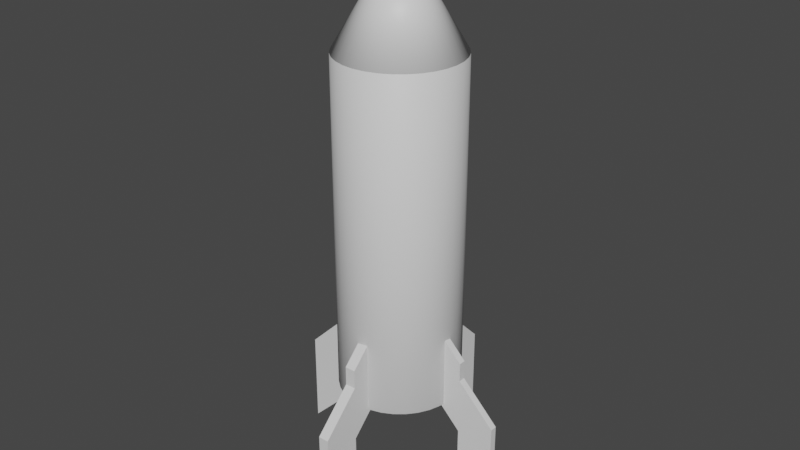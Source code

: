 # Source: rocket.blend  (saved by Blender 3.0.42; exported with 4.5.12 LTS)
import bpy
from mathutils import Matrix  # noqa: F401  (used for matrix-valued properties, if any)

bpy.ops.wm.read_factory_settings(use_empty=True)
scene = bpy.context.scene
scene.name = 'Scene'

# ---- collections
col_collection = bpy.data.collections.new('Collection'); scene.collection.children.link(col_collection)

# ---- images (referenced by path relative to the original .blend; pixels are not part of the script)
import os
ASSET_DIR = os.environ.get("B2B_ASSET_DIR", "")  # directory of the original .blend (textures are referenced by path, not embedded)
HERE = os.path.dirname(os.path.abspath(__file__))  # packed textures are extracted next to this script under _unpacked/

def load_image(name, relpath, width, height, colorspace="sRGB"):
    """Load a texture the original file referenced (path relative to the .blend, or extracted next to this script)."""
    p = next((c for c in (os.path.join(HERE, relpath), os.path.join(ASSET_DIR, relpath)) if relpath and os.path.exists(c)), "")
    if p:
        img = bpy.data.images.load(p, check_existing=True)
        img.name = name
    else:  # same state as the original file: an image datablock whose file is absent (Cycles renders it pink)
        img = bpy.data.images.new(name, width, height)
        img.source = "FILE"
        img.filepath = "//" + (relpath or name)
    img.colorspace_settings.name = colorspace
    return img
img_untitled = load_image('Untitled', 'rocket_texture.png', 1024, 1024, 'sRGB')

# ---- materials (node trees are filled in below, after node groups)
mat_uv = bpy.data.materials.new('uv')
mat_uv.use_transparent_shadow = False

# ---- material node trees
mat_uv.use_nodes = True; mat_uv.node_tree.nodes.clear()
_N = mat_uv.node_tree.nodes; _L = mat_uv.node_tree.links
n0 = _N.new('ShaderNodeBsdfPrincipled'); n0.name = 'Principled BSDF'; n0.location = (10, 300)
n0.distribution = 'GGX'
n0.subsurface_method = 'RANDOM_WALK_SKIN'
n0.inputs[3].default_value = 1.45
n0.inputs[27].default_value = (0.0, 0.0, 0.0, 1.0)
n0.inputs[28].default_value = 1.0
n1 = _N.new('ShaderNodeOutputMaterial'); n1.name = 'Material Output'; n1.location = (300, 300)
n2 = _N.new('ShaderNodeTexImage'); n2.name = 'Image Texture'; n2.location = (-280, 200)
n2.image = img_untitled
_L.new(n0.outputs[0], n1.inputs[0])
n1.is_active_output = True

# ---- world
world_world = bpy.data.worlds.new('World'); scene.world = world_world
world_world.use_nodes = True; world_world.node_tree.nodes.clear()
_N = world_world.node_tree.nodes; _L = world_world.node_tree.links
n0 = _N.new('ShaderNodeOutputWorld'); n0.name = 'World Output'; n0.location = (300, 300)
n1 = _N.new('ShaderNodeBackground'); n1.name = 'Background'; n1.location = (10, 300)
n1.inputs[0].default_value = (0.05088, 0.05088, 0.05088, 1.0)
_L.new(n1.outputs[0], n0.inputs[0])
n0.is_active_output = True
world_world.color = (0.05088, 0.05088, 0.05088)
world_world.use_sun_shadow = False
world_world.sun_shadow_jitter_overblur = 0.0

# ---- meshes
me_grid = bpy.data.meshes.new('Grid')
me_grid.from_pydata([(0.8, -0.8, 0.0), (0.6, -0.6, 0.0), (0.8, -0.6, 0.0), (0.4, -0.4, 0.0), (0.6, -0.4, 0.0), (0.8, -0.4, 0.0), (0.4, -0.2, 0.0), (0.6, -0.2, 0.0), (0.8, -0.2, 0.0), (0.4, 0.0, 0.0), (0.6, 0.0, 0.0), (0.8, 0.0, 0.0), (0.2, 0.2, 0.0), (0.4, 0.2, 0.0), (0.6, 0.2, 0.0), (0.8, 0.2, 0.0), (0.0, 0.4, 0.0), (0.2, 0.4, 0.0), (0.4, 0.4, 0.0), (0.6, 0.4, 0.0), (0.0, 0.6, 0.0), (0.2, 0.6, 0.0), (0.4, 0.6, 0.0), (0.0, 0.8, 0.0), (0.2, 0.8, 0.0), (0.4, 0.8, 0.0), (0.0, 1.0, 0.0), (0.2, 1.0, 0.0), (0.8, -0.8, 0.07256), (0.8, -0.6, 0.07256), (0.6, -0.6, 0.07256), (0.6, -0.4, 0.07256), (0.4, -0.4, 0.07256), (0.8, -0.4, 0.07256), (0.4, -0.2, 0.07256), (0.6, -0.2, 0.07256), (0.8, -0.2, 0.07256), (0.4, 0.0, 0.07256), (0.6, 0.0, 0.07256), (0.8, 0.0, 0.07256), (0.4, 0.2, 0.07256), (0.2, 0.2, 0.07256), (0.6, 0.2, 0.07256), (0.8, 0.2, 0.07256), (0.2, 0.4, 0.07256), (0.0, 0.4, 0.07256), (0.4, 0.4, 0.07256), (0.6, 0.4, 0.07256), (0.0, 0.6, 0.07256), (0.2, 0.6, 0.07256), (0.4, 0.6, 0.07256), (0.0, 0.8, 0.07256), (0.2, 0.8, 0.07256), (0.4, 0.8, 0.07256), (0.0, 1.0, 0.07256), (0.2, 1.0, 0.07256)], [], [(0, 1, 2), (1, 3, 4), (1, 4, 5, 2), (3, 6, 7, 4), (4, 7, 8, 5), (6, 9, 10, 7), (7, 10, 11, 8), (9, 12, 13), (9, 13, 14, 10), (10, 14, 15, 11), (12, 16, 17), (12, 17, 18, 13), (13, 18, 19, 14), (16, 20, 21, 17), (17, 21, 22, 18), (20, 23, 24, 21), (21, 24, 25, 22), (23, 26, 27, 24), (14, 19, 15), (24, 27, 25), (18, 22, 19), (28, 29, 30), (30, 31, 32), (30, 29, 33, 31), (32, 31, 35, 34), (31, 33, 36, 35), (34, 35, 38, 37), (35, 36, 39, 38), (37, 40, 41), (37, 38, 42, 40), (38, 39, 43, 42), (41, 44, 45), (41, 40, 46, 44), (40, 42, 47, 46), (45, 44, 49, 48), (44, 46, 50, 49), (48, 49, 52, 51), (49, 50, 53, 52), (51, 52, 55, 54), (42, 43, 47), (52, 53, 55), (46, 47, 50), (11, 15, 43, 39), (12, 9, 37, 41), (16, 12, 41, 45), (6, 3, 32, 34), (8, 11, 39, 36), (20, 16, 45, 48), (25, 27, 55, 53), (0, 2, 29, 28), (22, 25, 53, 50), (19, 22, 50, 47), (1, 0, 28, 30), (5, 8, 36, 33), (26, 23, 51, 54), (3, 1, 30, 32), (9, 6, 34, 37), (2, 5, 33, 29), (27, 26, 54, 55), (23, 20, 48, 51), (15, 19, 47, 43)])
_uv = me_grid.uv_layers.new(name='UVMap')
_uv.uv.foreach_set('vector', [0.7106, 0.2132, 0.7203, 0.1842, 0.7009, 0.1939, 0.7203, 0.1842, 0.73, 0.1551, 0.7106, 0.1648, 0.7203, 0.1842, 0.7106, 0.1648, 0.6913, 0.1745, 0.7009, 0.1939, 0.73, 0.1551, 0.7203, 0.1357, 0.7009, 0.1454, 0.7106, 0.1648, 0.7106, 0.1648, 0.7009, 0.1454, 0.6816, 0.1551, 0.6913, 0.1745, 0.7203, 0.1357, 0.7106, 0.1164, 0.6913, 0.1261, 0.7009, 0.1454, 0.7009, 0.1454, 0.6913, 0.1261, 0.6719, 0.1357, 0.6816, 0.1551, 0.7106, 0.1164, 0.7203, 0.08732, 0.7009, 0.097, 0.7106, 0.1164, 0.7009, 0.097, 0.6816, 0.1067, 0.6913, 0.1261, 0.6913, 0.1261, 0.6816, 0.1067, 0.6622, 0.1164, 0.6719, 0.1357, 0.7203, 0.08732, 0.73, 0.05826, 0.7106, 0.06795, 0.7203, 0.08732, 0.7106, 0.06795, 0.6913, 0.07763, 0.7009, 0.097, 0.7009, 0.097, 0.6913, 0.07763, 0.6719, 0.08732, 0.6816, 0.1067, 0.73, 0.05826, 0.7203, 0.03889, 0.7009, 0.04858, 0.7106, 0.06795, 0.7106, 0.06795, 0.7009, 0.04858, 0.6816, 0.05826, 0.6913, 0.07763, 0.7203, 0.03889, 0.7106, 0.01952, 0.6913, 0.02921, 0.7009, 0.04858, 0.7009, 0.04858, 0.6913, 0.02921, 0.6719, 0.03889, 0.6816, 0.05826, 0.7106, 0.01952, 0.7009, 0.0001498, 0.6816, 0.009835, 0.6913, 0.02921, 0.6816, 0.1067, 0.6719, 0.08732, 0.6622, 0.1164, 0.6913, 0.02921, 0.6816, 0.009835, 0.6719, 0.03889, 0.6913, 0.07763, 0.6816, 0.05826, 0.6719, 0.08732, 0.7106, 0.2132, 0.7009, 0.1939, 0.7203, 0.1842, 0.7203, 0.1842, 0.7106, 0.1648, 0.73, 0.1551, 0.7203, 0.1842, 0.7009, 0.1939, 0.6913, 0.1745, 0.7106, 0.1648, 0.73, 0.1551, 0.7106, 0.1648, 0.7009, 0.1454, 0.7203, 0.1357, 0.7106, 0.1648, 0.6913, 0.1745, 0.6816, 0.1551, 0.7009, 0.1454, 0.7203, 0.1357, 0.7009, 0.1454, 0.6913, 0.1261, 0.7106, 0.1164, 0.7009, 0.1454, 0.6816, 0.1551, 0.6719, 0.1357, 0.6913, 0.1261, 0.7106, 0.1164, 0.7009, 0.097, 0.7203, 0.08732, 0.7106, 0.1164, 0.6913, 0.1261, 0.6816, 0.1067, 0.7009, 0.097, 0.6913, 0.1261, 0.6719, 0.1357, 0.6622, 0.1164, 0.6816, 0.1067, 0.7203, 0.08732, 0.7106, 0.06795, 0.73, 0.05826, 0.7203, 0.08732, 0.7009, 0.097, 0.6913, 0.07763, 0.7106, 0.06795, 0.7009, 0.097, 0.6816, 0.1067, 0.6719, 0.08732, 0.6913, 0.07763, 0.73, 0.05826, 0.7106, 0.06795, 0.7009, 0.04858, 0.7203, 0.03889, 0.7106, 0.06795, 0.6913, 0.07763, 0.6816, 0.05826, 0.7009, 0.04858, 0.7203, 0.03889, 0.7009, 0.04858, 0.6913, 0.02921, 0.7106, 0.01952, 0.7009, 0.04858, 0.6816, 0.05826, 0.6719, 0.03889, 0.6913, 0.02921, 0.7106, 0.01952, 0.6913, 0.02921, 0.6816, 0.009835, 0.7009, 0.0001498, 0.6816, 0.1067, 0.6622, 0.1164, 0.6719, 0.08732, 0.6913, 0.02921, 0.6719, 0.03889, 0.6816, 0.009835, 0.6913, 0.07763, 0.6719, 0.08732, 0.6816, 0.05826, 0.6719, 0.1357, 0.6622, 0.1164, 0.6622, 0.1164, 0.6719, 0.1357, 0.7203, 0.08732, 0.7106, 0.1164, 0.7106, 0.1164, 0.7203, 0.08732, 0.73, 0.05826, 0.7203, 0.08732, 0.7203, 0.08732, 0.73, 0.05826, 0.7203, 0.1357, 0.73, 0.1551, 0.73, 0.1551, 0.7203, 0.1357, 0.6816, 0.1551, 0.6719, 0.1357, 0.6719, 0.1357, 0.6816, 0.1551, 0.7203, 0.03889, 0.73, 0.05826, 0.73, 0.05826, 0.7203, 0.03889, 0.6719, 0.03889, 0.6816, 0.009835, 0.6816, 0.009835, 0.6719, 0.03889, 0.7106, 0.2132, 0.7009, 0.1939, 0.7009, 0.1939, 0.7106, 0.2132, 0.6816, 0.05826, 0.6719, 0.03889, 0.6719, 0.03889, 0.6816, 0.05826, 0.6719, 0.08732, 0.6816, 0.05826, 0.6816, 0.05826, 0.6719, 0.08732, 0.7203, 0.1842, 0.7106, 0.2132, 0.7106, 0.2132, 0.7203, 0.1842, 0.6913, 0.1745, 0.6816, 0.1551, 0.6816, 0.1551, 0.6913, 0.1745, 0.7009, 0.0001498, 0.7106, 0.01952, 0.7106, 0.01952, 0.7009, 0.0001498, 0.73, 0.1551, 0.7203, 0.1842, 0.7203, 0.1842, 0.73, 0.1551, 0.7106, 0.1164, 0.7203, 0.1357, 0.7203, 0.1357, 0.7106, 0.1164, 0.7009, 0.1939, 0.6913, 0.1745, 0.6913, 0.1745, 0.7009, 0.1939, 0.6816, 0.009835, 0.7009, 0.0001498, 0.7009, 0.0001498, 0.6816, 0.009835, 0.7106, 0.01952, 0.7203, 0.03889, 0.7203, 0.03889, 0.7106, 0.01952, 0.6622, 0.1164, 0.6719, 0.08732, 0.6719, 0.08732, 0.6622, 0.1164])
me_grid.materials.append(mat_uv)
me_grid.use_remesh_fix_poles = True
me_grid.use_remesh_preserve_attributes = False
me_grid.update()
me_grid_001 = bpy.data.meshes.new('Grid.001')
me_grid_001.from_pydata([(0.8, -0.8, 0.0), (0.6, -0.6, 0.0), (0.8, -0.6, 0.0), (0.4, -0.4, 0.0), (0.6, -0.4, 0.0), (0.8, -0.4, 0.0), (0.4, -0.2, 0.0), (0.6, -0.2, 0.0), (0.8, -0.2, 0.0), (0.4, 0.0, 0.0), (0.6, 0.0, 0.0), (0.8, 0.0, 0.0), (0.2, 0.2, 0.0), (0.4, 0.2, 0.0), (0.6, 0.2, 0.0), (0.8, 0.2, 0.0), (0.0, 0.4, 0.0), (0.2, 0.4, 0.0), (0.4, 0.4, 0.0), (0.6, 0.4, 0.0), (0.0, 0.6, 0.0), (0.2, 0.6, 0.0), (0.4, 0.6, 0.0), (0.0, 0.8, 0.0), (0.2, 0.8, 0.0), (0.4, 0.8, 0.0), (0.0, 1.0, 0.0), (0.2, 1.0, 0.0), (0.8, -0.8, 0.07379), (0.8, -0.6, 0.07379), (0.6, -0.6, 0.07379), (0.6, -0.4, 0.07379), (0.4, -0.4, 0.07379), (0.8, -0.4, 0.07379), (0.4, -0.2, 0.07379), (0.6, -0.2, 0.07379), (0.8, -0.2, 0.07379), (0.4, 2.22e-16, 0.07379), (0.6, 2.22e-16, 0.07379), (0.8, 2.22e-16, 0.07379), (0.4, 0.2, 0.07379), (0.2, 0.2, 0.07379), (0.6, 0.2, 0.07379), (0.8, 0.2, 0.07379), (0.2, 0.4, 0.07379), (4.441e-16, 0.4, 0.07379), (0.4, 0.4, 0.07379), (0.6, 0.4, 0.07379), (4.441e-16, 0.6, 0.07379), (0.2, 0.6, 0.07379), (0.4, 0.6, 0.07379), (4.441e-16, 0.8, 0.07379), (0.2, 0.8, 0.07379), (0.4, 0.8, 0.07379), (4.441e-16, 1.0, 0.07379), (0.2, 1.0, 0.07379)], [], [(0, 1, 2), (1, 3, 4), (1, 4, 5, 2), (3, 6, 7, 4), (4, 7, 8, 5), (6, 9, 10, 7), (7, 10, 11, 8), (9, 12, 13), (9, 13, 14, 10), (10, 14, 15, 11), (12, 16, 17), (12, 17, 18, 13), (13, 18, 19, 14), (16, 20, 21, 17), (17, 21, 22, 18), (20, 23, 24, 21), (21, 24, 25, 22), (23, 26, 27, 24), (14, 19, 15), (24, 27, 25), (18, 22, 19), (28, 29, 30), (30, 31, 32), (30, 29, 33, 31), (32, 31, 35, 34), (31, 33, 36, 35), (34, 35, 38, 37), (35, 36, 39, 38), (37, 40, 41), (37, 38, 42, 40), (38, 39, 43, 42), (41, 44, 45), (41, 40, 46, 44), (40, 42, 47, 46), (45, 44, 49, 48), (44, 46, 50, 49), (48, 49, 52, 51), (49, 50, 53, 52), (51, 52, 55, 54), (42, 43, 47), (52, 53, 55), (46, 47, 50), (3, 1, 30, 32), (9, 6, 34, 37), (2, 5, 33, 29), (27, 26, 54, 55), (23, 20, 48, 51), (15, 19, 47, 43), (11, 15, 43, 39), (12, 9, 37, 41), (16, 12, 41, 45), (6, 3, 32, 34), (8, 11, 39, 36), (20, 16, 45, 48), (25, 27, 55, 53), (22, 25, 53, 50), (0, 2, 29, 28), (19, 22, 50, 47), (1, 0, 28, 30), (5, 8, 36, 33), (26, 23, 51, 54)])
_uv = me_grid_001.uv_layers.new(name='UVMap')
_uv.uv.foreach_set('vector', [0.6425, 0.64, 0.6522, 0.6109, 0.6328, 0.6206, 0.6522, 0.6109, 0.6619, 0.5819, 0.6425, 0.5916, 0.6522, 0.6109, 0.6425, 0.5916, 0.6232, 0.6012, 0.6328, 0.6206, 0.6619, 0.5819, 0.6522, 0.5625, 0.6328, 0.5722, 0.6425, 0.5916, 0.6425, 0.5916, 0.6328, 0.5722, 0.6135, 0.5819, 0.6232, 0.6012, 0.6522, 0.5625, 0.6425, 0.5431, 0.6232, 0.5528, 0.6328, 0.5722, 0.6328, 0.5722, 0.6232, 0.5528, 0.6038, 0.5625, 0.6135, 0.5819, 0.6425, 0.5431, 0.6522, 0.5141, 0.6328, 0.5238, 0.6425, 0.5431, 0.6328, 0.5238, 0.6135, 0.5335, 0.6232, 0.5528, 0.6232, 0.5528, 0.6135, 0.5335, 0.5941, 0.5431, 0.6038, 0.5625, 0.6522, 0.5141, 0.6619, 0.485, 0.6425, 0.4947, 0.6522, 0.5141, 0.6425, 0.4947, 0.6232, 0.5044, 0.6328, 0.5238, 0.6328, 0.5238, 0.6232, 0.5044, 0.6038, 0.5141, 0.6135, 0.5335, 0.6619, 0.485, 0.6522, 0.4657, 0.6328, 0.4753, 0.6425, 0.4947, 0.6425, 0.4947, 0.6328, 0.4753, 0.6135, 0.485, 0.6232, 0.5044, 0.6522, 0.4657, 0.6425, 0.4463, 0.6232, 0.456, 0.6328, 0.4753, 0.6328, 0.4753, 0.6232, 0.456, 0.6038, 0.4657, 0.6135, 0.485, 0.6425, 0.4463, 0.6328, 0.4269, 0.6135, 0.4366, 0.6232, 0.456, 0.6135, 0.5335, 0.6038, 0.5141, 0.5941, 0.5431, 0.6232, 0.456, 0.6135, 0.4366, 0.6038, 0.4657, 0.6232, 0.5044, 0.6135, 0.485, 0.6038, 0.5141, 0.6425, 0.64, 0.6328, 0.6206, 0.6522, 0.6109, 0.6522, 0.6109, 0.6425, 0.5916, 0.6619, 0.5819, 0.6522, 0.6109, 0.6328, 0.6206, 0.6232, 0.6012, 0.6425, 0.5916, 0.6619, 0.5819, 0.6425, 0.5916, 0.6328, 0.5722, 0.6522, 0.5625, 0.6425, 0.5916, 0.6232, 0.6012, 0.6135, 0.5819, 0.6328, 0.5722, 0.6522, 0.5625, 0.6328, 0.5722, 0.6232, 0.5528, 0.6425, 0.5431, 0.6328, 0.5722, 0.6135, 0.5819, 0.6038, 0.5625, 0.6232, 0.5528, 0.6425, 0.5431, 0.6328, 0.5238, 0.6522, 0.5141, 0.6425, 0.5431, 0.6232, 0.5528, 0.6135, 0.5335, 0.6328, 0.5238, 0.6232, 0.5528, 0.6038, 0.5625, 0.5941, 0.5431, 0.6135, 0.5335, 0.6522, 0.5141, 0.6425, 0.4947, 0.6619, 0.485, 0.6522, 0.5141, 0.6328, 0.5238, 0.6232, 0.5044, 0.6425, 0.4947, 0.6328, 0.5238, 0.6135, 0.5335, 0.6038, 0.5141, 0.6232, 0.5044, 0.6619, 0.485, 0.6425, 0.4947, 0.6328, 0.4753, 0.6522, 0.4657, 0.6425, 0.4947, 0.6232, 0.5044, 0.6135, 0.485, 0.6328, 0.4753, 0.6522, 0.4657, 0.6328, 0.4753, 0.6232, 0.456, 0.6425, 0.4463, 0.6328, 0.4753, 0.6135, 0.485, 0.6038, 0.4657, 0.6232, 0.456, 0.6425, 0.4463, 0.6232, 0.456, 0.6135, 0.4366, 0.6328, 0.4269, 0.6135, 0.5335, 0.5941, 0.5431, 0.6038, 0.5141, 0.6232, 0.456, 0.6038, 0.4657, 0.6135, 0.4366, 0.6232, 0.5044, 0.6038, 0.5141, 0.6135, 0.485, 0.6619, 0.5819, 0.6522, 0.6109, 0.6522, 0.6109, 0.6619, 0.5819, 0.6425, 0.5431, 0.6522, 0.5625, 0.6522, 0.5625, 0.6425, 0.5431, 0.6328, 0.6206, 0.6232, 0.6012, 0.6232, 0.6012, 0.6328, 0.6206, 0.6135, 0.4366, 0.6328, 0.4269, 0.6328, 0.4269, 0.6135, 0.4366, 0.6425, 0.4463, 0.6522, 0.4657, 0.6522, 0.4657, 0.6425, 0.4463, 0.5941, 0.5431, 0.6038, 0.5141, 0.6038, 0.5141, 0.5941, 0.5431, 0.6038, 0.5625, 0.5941, 0.5431, 0.5941, 0.5431, 0.6038, 0.5625, 0.6522, 0.5141, 0.6425, 0.5431, 0.6425, 0.5431, 0.6522, 0.5141, 0.6619, 0.485, 0.6522, 0.5141, 0.6522, 0.5141, 0.6619, 0.485, 0.6522, 0.5625, 0.6619, 0.5819, 0.6619, 0.5819, 0.6522, 0.5625, 0.6135, 0.5819, 0.6038, 0.5625, 0.6038, 0.5625, 0.6135, 0.5819, 0.6522, 0.4657, 0.6619, 0.485, 0.6619, 0.485, 0.6522, 0.4657, 0.6038, 0.4657, 0.6135, 0.4366, 0.6135, 0.4366, 0.6038, 0.4657, 0.6135, 0.485, 0.6038, 0.4657, 0.6038, 0.4657, 0.6135, 0.485, 0.6425, 0.64, 0.6328, 0.6206, 0.6328, 0.6206, 0.6425, 0.64, 0.6038, 0.5141, 0.6135, 0.485, 0.6135, 0.485, 0.6038, 0.5141, 0.6522, 0.6109, 0.6425, 0.64, 0.6425, 0.64, 0.6522, 0.6109, 0.6232, 0.6012, 0.6135, 0.5819, 0.6135, 0.5819, 0.6232, 0.6012, 0.6328, 0.4269, 0.6425, 0.4463, 0.6425, 0.4463, 0.6328, 0.4269])
me_grid_001.materials.append(mat_uv)
me_grid_001.use_remesh_fix_poles = True
me_grid_001.use_remesh_preserve_attributes = False
me_grid_001.update()
me_grid_002 = bpy.data.meshes.new('Grid.002')
me_grid_002.from_pydata([(0.8, -0.8, 0.0), (0.6, -0.6, 0.0), (0.8, -0.6, 0.0), (0.4, -0.4, 0.0), (0.6, -0.4, 0.0), (0.8, -0.4, 0.0), (0.4, -0.2, 0.0), (0.6, -0.2, 0.0), (0.8, -0.2, 0.0), (0.4, 0.0, 0.0), (0.6, 0.0, 0.0), (0.8, 0.0, 0.0), (0.2, 0.2, 0.0), (0.4, 0.2, 0.0), (0.6, 0.2, 0.0), (0.8, 0.2, 0.0), (0.0, 0.4, 0.0), (0.2, 0.4, 0.0), (0.4, 0.4, 0.0), (0.6, 0.4, 0.0), (0.0, 0.6, 0.0), (0.2, 0.6, 0.0), (0.4, 0.6, 0.0), (0.0, 0.8, 0.0), (0.2, 0.8, 0.0), (0.4, 0.8, 0.0), (0.0, 1.0, 0.0), (0.2, 1.0, 0.0), (0.8, -0.8, 0.06765), (0.8, -0.6, 0.06765), (0.6, -0.6, 0.06765), (0.6, -0.4, 0.06765), (0.4, -0.4, 0.06765), (0.8, -0.4, 0.06765), (0.4, -0.2, 0.06765), (0.6, -0.2, 0.06765), (0.8, -0.2, 0.06765), (0.4, 0.0, 0.06765), (0.6, 0.0, 0.06765), (0.8, 0.0, 0.06765), (0.4, 0.2, 0.06765), (0.2, 0.2, 0.06765), (0.6, 0.2, 0.06765), (0.8, 0.2, 0.06765), (0.2, 0.4, 0.06765), (1.035e-30, 0.4, 0.06765), (0.4, 0.4, 0.06765), (0.6, 0.4, 0.06765), (1.035e-30, 0.6, 0.06765), (0.2, 0.6, 0.06765), (0.4, 0.6, 0.06765), (1.035e-30, 0.8, 0.06765), (0.2, 0.8, 0.06765), (0.4, 0.8, 0.06765), (1.035e-30, 1.0, 0.06765), (0.2, 1.0, 0.06765)], [], [(0, 1, 2), (1, 3, 4), (1, 4, 5, 2), (3, 6, 7, 4), (4, 7, 8, 5), (6, 9, 10, 7), (7, 10, 11, 8), (9, 12, 13), (9, 13, 14, 10), (10, 14, 15, 11), (12, 16, 17), (12, 17, 18, 13), (13, 18, 19, 14), (16, 20, 21, 17), (17, 21, 22, 18), (20, 23, 24, 21), (21, 24, 25, 22), (23, 26, 27, 24), (14, 19, 15), (24, 27, 25), (18, 22, 19), (28, 29, 30), (30, 31, 32), (30, 29, 33, 31), (32, 31, 35, 34), (31, 33, 36, 35), (34, 35, 38, 37), (35, 36, 39, 38), (37, 40, 41), (37, 38, 42, 40), (38, 39, 43, 42), (41, 44, 45), (41, 40, 46, 44), (40, 42, 47, 46), (45, 44, 49, 48), (44, 46, 50, 49), (48, 49, 52, 51), (49, 50, 53, 52), (51, 52, 55, 54), (42, 43, 47), (52, 53, 55), (46, 47, 50), (0, 2, 29, 28), (22, 25, 53, 50), (19, 22, 50, 47), (1, 0, 28, 30), (5, 8, 36, 33), (26, 23, 51, 54), (3, 1, 30, 32), (9, 6, 34, 37), (2, 5, 33, 29), (27, 26, 54, 55), (23, 20, 48, 51), (15, 19, 47, 43), (11, 15, 43, 39), (12, 9, 37, 41), (16, 12, 41, 45), (6, 3, 32, 34), (8, 11, 39, 36), (20, 16, 45, 48), (25, 27, 55, 53)])
_uv = me_grid_002.uv_layers.new(name='UVMap')
_uv.uv.foreach_set('vector', [0.6425, 0.2132, 0.6522, 0.1842, 0.6328, 0.1939, 0.6522, 0.1842, 0.6619, 0.1551, 0.6425, 0.1648, 0.6522, 0.1842, 0.6425, 0.1648, 0.6232, 0.1745, 0.6328, 0.1939, 0.6619, 0.1551, 0.6522, 0.1357, 0.6328, 0.1454, 0.6425, 0.1648, 0.6425, 0.1648, 0.6328, 0.1454, 0.6135, 0.1551, 0.6232, 0.1745, 0.6522, 0.1357, 0.6425, 0.1164, 0.6232, 0.1261, 0.6328, 0.1454, 0.6328, 0.1454, 0.6232, 0.1261, 0.6038, 0.1357, 0.6135, 0.1551, 0.6425, 0.1164, 0.6522, 0.08732, 0.6328, 0.097, 0.6425, 0.1164, 0.6328, 0.097, 0.6135, 0.1067, 0.6232, 0.1261, 0.6232, 0.1261, 0.6135, 0.1067, 0.5941, 0.1164, 0.6038, 0.1357, 0.6522, 0.08732, 0.6619, 0.05826, 0.6425, 0.06795, 0.6522, 0.08732, 0.6425, 0.06795, 0.6232, 0.07763, 0.6328, 0.097, 0.6328, 0.097, 0.6232, 0.07763, 0.6038, 0.08732, 0.6135, 0.1067, 0.6619, 0.05826, 0.6522, 0.03889, 0.6328, 0.04858, 0.6425, 0.06795, 0.6425, 0.06795, 0.6328, 0.04858, 0.6135, 0.05826, 0.6232, 0.07763, 0.6522, 0.03889, 0.6425, 0.01952, 0.6232, 0.02921, 0.6328, 0.04858, 0.6328, 0.04858, 0.6232, 0.02921, 0.6038, 0.03889, 0.6135, 0.05826, 0.6425, 0.01952, 0.6328, 0.0001498, 0.6135, 0.009835, 0.6232, 0.02921, 0.6135, 0.1067, 0.6038, 0.08732, 0.5941, 0.1164, 0.6232, 0.02921, 0.6135, 0.009835, 0.6038, 0.03889, 0.6232, 0.07763, 0.6135, 0.05826, 0.6038, 0.08732, 0.6425, 0.2132, 0.6328, 0.1939, 0.6522, 0.1842, 0.6522, 0.1842, 0.6425, 0.1648, 0.6619, 0.1551, 0.6522, 0.1842, 0.6328, 0.1939, 0.6232, 0.1745, 0.6425, 0.1648, 0.6619, 0.1551, 0.6425, 0.1648, 0.6328, 0.1454, 0.6522, 0.1357, 0.6425, 0.1648, 0.6232, 0.1745, 0.6135, 0.1551, 0.6328, 0.1454, 0.6522, 0.1357, 0.6328, 0.1454, 0.6232, 0.1261, 0.6425, 0.1164, 0.6328, 0.1454, 0.6135, 0.1551, 0.6038, 0.1357, 0.6232, 0.1261, 0.6425, 0.1164, 0.6328, 0.097, 0.6522, 0.08732, 0.6425, 0.1164, 0.6232, 0.1261, 0.6135, 0.1067, 0.6328, 0.097, 0.6232, 0.1261, 0.6038, 0.1357, 0.5941, 0.1164, 0.6135, 0.1067, 0.6522, 0.08732, 0.6425, 0.06795, 0.6619, 0.05826, 0.6522, 0.08732, 0.6328, 0.097, 0.6232, 0.07763, 0.6425, 0.06795, 0.6328, 0.097, 0.6135, 0.1067, 0.6038, 0.08732, 0.6232, 0.07763, 0.6619, 0.05826, 0.6425, 0.06795, 0.6328, 0.04858, 0.6522, 0.03889, 0.6425, 0.06795, 0.6232, 0.07763, 0.6135, 0.05826, 0.6328, 0.04858, 0.6522, 0.03889, 0.6328, 0.04858, 0.6232, 0.02921, 0.6425, 0.01952, 0.6328, 0.04858, 0.6135, 0.05826, 0.6038, 0.03889, 0.6232, 0.02921, 0.6425, 0.01952, 0.6232, 0.02921, 0.6135, 0.009835, 0.6328, 0.0001498, 0.6135, 0.1067, 0.5941, 0.1164, 0.6038, 0.08732, 0.6232, 0.02921, 0.6038, 0.03889, 0.6135, 0.009835, 0.6232, 0.07763, 0.6038, 0.08732, 0.6135, 0.05826, 0.6425, 0.2132, 0.6328, 0.1939, 0.6328, 0.1939, 0.6425, 0.2132, 0.6135, 0.05826, 0.6038, 0.03889, 0.6038, 0.03889, 0.6135, 0.05826, 0.6038, 0.08732, 0.6135, 0.05826, 0.6135, 0.05826, 0.6038, 0.08732, 0.6522, 0.1842, 0.6425, 0.2132, 0.6425, 0.2132, 0.6522, 0.1842, 0.6232, 0.1745, 0.6135, 0.1551, 0.6135, 0.1551, 0.6232, 0.1745, 0.6328, 0.0001498, 0.6425, 0.01952, 0.6425, 0.01952, 0.6328, 0.0001498, 0.6619, 0.1551, 0.6522, 0.1842, 0.6522, 0.1842, 0.6619, 0.1551, 0.6425, 0.1164, 0.6522, 0.1357, 0.6522, 0.1357, 0.6425, 0.1164, 0.6328, 0.1939, 0.6232, 0.1745, 0.6232, 0.1745, 0.6328, 0.1939, 0.6135, 0.009835, 0.6328, 0.0001498, 0.6328, 0.0001498, 0.6135, 0.009835, 0.6425, 0.01952, 0.6522, 0.03889, 0.6522, 0.03889, 0.6425, 0.01952, 0.5941, 0.1164, 0.6038, 0.08732, 0.6038, 0.08732, 0.5941, 0.1164, 0.6038, 0.1357, 0.5941, 0.1164, 0.5941, 0.1164, 0.6038, 0.1357, 0.6522, 0.08732, 0.6425, 0.1164, 0.6425, 0.1164, 0.6522, 0.08732, 0.6619, 0.05826, 0.6522, 0.08732, 0.6522, 0.08732, 0.6619, 0.05826, 0.6522, 0.1357, 0.6619, 0.1551, 0.6619, 0.1551, 0.6522, 0.1357, 0.6135, 0.1551, 0.6038, 0.1357, 0.6038, 0.1357, 0.6135, 0.1551, 0.6522, 0.03889, 0.6619, 0.05826, 0.6619, 0.05826, 0.6522, 0.03889, 0.6038, 0.03889, 0.6135, 0.009835, 0.6135, 0.009835, 0.6038, 0.03889])
me_grid_002.materials.append(mat_uv)
me_grid_002.use_remesh_fix_poles = True
me_grid_002.use_remesh_preserve_attributes = False
me_grid_002.update()
me_grid_003 = bpy.data.meshes.new('Grid.003')
me_grid_003.from_pydata([(0.8, -0.8, 0.0), (0.6, -0.6, 0.0), (0.8, -0.6, 0.0), (0.4, -0.4, 0.0), (0.6, -0.4, 0.0), (0.8, -0.4, 0.0), (0.4, -0.2, 0.0), (0.6, -0.2, 0.0), (0.8, -0.2, 0.0), (0.4, 0.0, 0.0), (0.6, 0.0, 0.0), (0.8, 0.0, 0.0), (0.2, 0.2, 0.0), (0.4, 0.2, 0.0), (0.6, 0.2, 0.0), (0.8, 0.2, 0.0), (0.0, 0.4, 0.0), (0.2, 0.4, 0.0), (0.4, 0.4, 0.0), (0.6, 0.4, 0.0), (0.0, 0.6, 0.0), (0.2, 0.6, 0.0), (0.4, 0.6, 0.0), (0.0, 0.8, 0.0), (0.2, 0.8, 0.0), (0.4, 0.8, 0.0), (0.0, 1.0, 0.0), (0.2, 1.0, 0.0), (0.8, -0.8, -0.1116), (0.8, -0.6, -0.1116), (0.6, -0.6, -0.1116), (0.6, -0.4, -0.1116), (0.4, -0.4, -0.1116), (0.8, -0.4, -0.1116), (0.4, -0.2, -0.1116), (0.6, -0.2, -0.1116), (0.8, -0.2, -0.1116), (0.4, 4.441e-16, -0.1116), (0.6, 4.441e-16, -0.1116), (0.8, 4.441e-16, -0.1116), (0.4, 0.2, -0.1116), (0.2, 0.2, -0.1116), (0.6, 0.2, -0.1116), (0.8, 0.2, -0.1116), (0.2, 0.4, -0.1116), (4.441e-16, 0.4, -0.1116), (0.4, 0.4, -0.1116), (0.6, 0.4, -0.1116), (4.441e-16, 0.6, -0.1116), (0.2, 0.6, -0.1116), (0.4, 0.6, -0.1116), (4.441e-16, 0.8, -0.1116), (0.2, 0.8, -0.1116), (0.4, 0.8, -0.1116), (4.441e-16, 1.0, -0.1116), (0.2, 1.0, -0.1116)], [], [(0, 1, 2), (1, 3, 4), (1, 4, 5, 2), (3, 6, 7, 4), (4, 7, 8, 5), (6, 9, 10, 7), (7, 10, 11, 8), (9, 12, 13), (9, 13, 14, 10), (10, 14, 15, 11), (12, 16, 17), (12, 17, 18, 13), (13, 18, 19, 14), (16, 20, 21, 17), (17, 21, 22, 18), (20, 23, 24, 21), (21, 24, 25, 22), (23, 26, 27, 24), (14, 19, 15), (24, 27, 25), (18, 22, 19), (28, 29, 30), (30, 31, 32), (30, 29, 33, 31), (32, 31, 35, 34), (31, 33, 36, 35), (34, 35, 38, 37), (35, 36, 39, 38), (37, 40, 41), (37, 38, 42, 40), (38, 39, 43, 42), (41, 44, 45), (41, 40, 46, 44), (40, 42, 47, 46), (45, 44, 49, 48), (44, 46, 50, 49), (48, 49, 52, 51), (49, 50, 53, 52), (51, 52, 55, 54), (42, 43, 47), (52, 53, 55), (46, 47, 50), (1, 0, 28, 30), (5, 8, 36, 33), (26, 23, 51, 54), (3, 1, 30, 32), (9, 6, 34, 37), (2, 5, 33, 29), (27, 26, 54, 55), (23, 20, 48, 51), (15, 19, 47, 43), (11, 15, 43, 39), (12, 9, 37, 41), (16, 12, 41, 45), (6, 3, 32, 34), (8, 11, 39, 36), (20, 16, 45, 48), (25, 27, 55, 53), (0, 2, 29, 28), (22, 25, 53, 50), (19, 22, 50, 47)])
_uv = me_grid_003.uv_layers.new(name='UVMap')
_uv.uv.foreach_set('vector', [0.6425, 0.4266, 0.6522, 0.3976, 0.6328, 0.4072, 0.6522, 0.3976, 0.6619, 0.3685, 0.6425, 0.3782, 0.6522, 0.3976, 0.6425, 0.3782, 0.6232, 0.3879, 0.6328, 0.4072, 0.6619, 0.3685, 0.6522, 0.3491, 0.6328, 0.3588, 0.6425, 0.3782, 0.6425, 0.3782, 0.6328, 0.3588, 0.6135, 0.3685, 0.6232, 0.3879, 0.6522, 0.3491, 0.6425, 0.3298, 0.6232, 0.3394, 0.6328, 0.3588, 0.6328, 0.3588, 0.6232, 0.3394, 0.6038, 0.3491, 0.6135, 0.3685, 0.6425, 0.3298, 0.6522, 0.3007, 0.6328, 0.3104, 0.6425, 0.3298, 0.6328, 0.3104, 0.6135, 0.3201, 0.6232, 0.3394, 0.6232, 0.3394, 0.6135, 0.3201, 0.5941, 0.3298, 0.6038, 0.3491, 0.6522, 0.3007, 0.6619, 0.2716, 0.6425, 0.2813, 0.6522, 0.3007, 0.6425, 0.2813, 0.6232, 0.291, 0.6328, 0.3104, 0.6328, 0.3104, 0.6232, 0.291, 0.6038, 0.3007, 0.6135, 0.3201, 0.6619, 0.2716, 0.6522, 0.2523, 0.6328, 0.262, 0.6425, 0.2813, 0.6425, 0.2813, 0.6328, 0.262, 0.6135, 0.2716, 0.6232, 0.291, 0.6522, 0.2523, 0.6425, 0.2329, 0.6232, 0.2426, 0.6328, 0.262, 0.6328, 0.262, 0.6232, 0.2426, 0.6038, 0.2523, 0.6135, 0.2716, 0.6425, 0.2329, 0.6328, 0.2135, 0.6135, 0.2232, 0.6232, 0.2426, 0.6135, 0.3201, 0.6038, 0.3007, 0.5941, 0.3298, 0.6232, 0.2426, 0.6135, 0.2232, 0.6038, 0.2523, 0.6232, 0.291, 0.6135, 0.2716, 0.6038, 0.3007, 0.6425, 0.4266, 0.6328, 0.4072, 0.6522, 0.3976, 0.6522, 0.3976, 0.6425, 0.3782, 0.6619, 0.3685, 0.6522, 0.3976, 0.6328, 0.4072, 0.6232, 0.3879, 0.6425, 0.3782, 0.6619, 0.3685, 0.6425, 0.3782, 0.6328, 0.3588, 0.6522, 0.3491, 0.6425, 0.3782, 0.6232, 0.3879, 0.6135, 0.3685, 0.6328, 0.3588, 0.6522, 0.3491, 0.6328, 0.3588, 0.6232, 0.3394, 0.6425, 0.3298, 0.6328, 0.3588, 0.6135, 0.3685, 0.6038, 0.3491, 0.6232, 0.3394, 0.6425, 0.3298, 0.6328, 0.3104, 0.6522, 0.3007, 0.6425, 0.3298, 0.6232, 0.3394, 0.6135, 0.3201, 0.6328, 0.3104, 0.6232, 0.3394, 0.6038, 0.3491, 0.5941, 0.3298, 0.6135, 0.3201, 0.6522, 0.3007, 0.6425, 0.2813, 0.6619, 0.2716, 0.6522, 0.3007, 0.6328, 0.3104, 0.6232, 0.291, 0.6425, 0.2813, 0.6328, 0.3104, 0.6135, 0.3201, 0.6038, 0.3007, 0.6232, 0.291, 0.6619, 0.2716, 0.6425, 0.2813, 0.6328, 0.262, 0.6522, 0.2523, 0.6425, 0.2813, 0.6232, 0.291, 0.6135, 0.2716, 0.6328, 0.262, 0.6522, 0.2523, 0.6328, 0.262, 0.6232, 0.2426, 0.6425, 0.2329, 0.6328, 0.262, 0.6135, 0.2716, 0.6038, 0.2523, 0.6232, 0.2426, 0.6425, 0.2329, 0.6232, 0.2426, 0.6135, 0.2232, 0.6328, 0.2135, 0.6135, 0.3201, 0.5941, 0.3298, 0.6038, 0.3007, 0.6232, 0.2426, 0.6038, 0.2523, 0.6135, 0.2232, 0.6232, 0.291, 0.6038, 0.3007, 0.6135, 0.2716, 0.6522, 0.3976, 0.6425, 0.4266, 0.6425, 0.4266, 0.6522, 0.3976, 0.6232, 0.3879, 0.6135, 0.3685, 0.6135, 0.3685, 0.6232, 0.3879, 0.6328, 0.2135, 0.6425, 0.2329, 0.6425, 0.2329, 0.6328, 0.2135, 0.6619, 0.3685, 0.6522, 0.3976, 0.6522, 0.3976, 0.6619, 0.3685, 0.6425, 0.3298, 0.6522, 0.3491, 0.6522, 0.3491, 0.6425, 0.3298, 0.6328, 0.4072, 0.6232, 0.3879, 0.6232, 0.3879, 0.6328, 0.4072, 0.6135, 0.2232, 0.6328, 0.2135, 0.6328, 0.2135, 0.6135, 0.2232, 0.6425, 0.2329, 0.6522, 0.2523, 0.6522, 0.2523, 0.6425, 0.2329, 0.5941, 0.3298, 0.6038, 0.3007, 0.6038, 0.3007, 0.5941, 0.3298, 0.6038, 0.3491, 0.5941, 0.3298, 0.5941, 0.3298, 0.6038, 0.3491, 0.6522, 0.3007, 0.6425, 0.3298, 0.6425, 0.3298, 0.6522, 0.3007, 0.6619, 0.2716, 0.6522, 0.3007, 0.6522, 0.3007, 0.6619, 0.2716, 0.6522, 0.3491, 0.6619, 0.3685, 0.6619, 0.3685, 0.6522, 0.3491, 0.6135, 0.3685, 0.6038, 0.3491, 0.6038, 0.3491, 0.6135, 0.3685, 0.6522, 0.2523, 0.6619, 0.2716, 0.6619, 0.2716, 0.6522, 0.2523, 0.6038, 0.2523, 0.6135, 0.2232, 0.6135, 0.2232, 0.6038, 0.2523, 0.6425, 0.4266, 0.6328, 0.4072, 0.6328, 0.4072, 0.6425, 0.4266, 0.6135, 0.2716, 0.6038, 0.2523, 0.6038, 0.2523, 0.6135, 0.2716, 0.6038, 0.3007, 0.6135, 0.2716, 0.6135, 0.2716, 0.6038, 0.3007])
me_grid_003.materials.append(mat_uv)
me_grid_003.use_remesh_fix_poles = True
me_grid_003.use_remesh_preserve_attributes = False
me_grid_003.update()
me_cylinder_001 = bpy.data.meshes.new('Cylinder.001')
me_cylinder_001.from_pydata([(0.0, 1.0, -1.0), (0.0, 1.0, 1.0), (0.1951, 0.9808, -1.0), (0.1951, 0.9808, 1.0), (0.3827, 0.9239, -1.0), (0.3827, 0.9239, 1.0), (0.5556, 0.8315, -1.0), (0.5556, 0.8315, 1.0), (0.7071, 0.7071, -1.0), (0.7071, 0.7071, 1.0), (0.8315, 0.5556, -1.0), (0.8315, 0.5556, 1.0), (0.9239, 0.3827, -1.0), (0.9239, 0.3827, 1.0), (0.9808, 0.1951, -1.0), (0.9808, 0.1951, 1.0), (1.0, -4.371e-08, -1.0), (1.0, -4.371e-08, 1.0), (0.9808, -0.1951, -1.0), (0.9808, -0.1951, 1.0), (0.9239, -0.3827, -1.0), (0.9239, -0.3827, 1.0), (0.8315, -0.5556, -1.0), (0.8315, -0.5556, 1.0), (0.7071, -0.7071, -1.0), (0.7071, -0.7071, 1.0), (0.5556, -0.8315, -1.0), (0.5556, -0.8315, 1.0), (0.3827, -0.9239, -1.0), (0.3827, -0.9239, 1.0), (0.1951, -0.9808, -1.0), (0.1951, -0.9808, 1.0), (-8.742e-08, -1.0, -1.0), (-8.742e-08, -1.0, 1.0), (-0.1951, -0.9808, -1.0), (-0.1951, -0.9808, 1.0), (-0.3827, -0.9239, -1.0), (-0.3827, -0.9239, 1.0), (-0.5556, -0.8315, -1.0), (-0.5556, -0.8315, 1.0), (-0.7071, -0.7071, -1.0), (-0.7071, -0.7071, 1.0), (-0.8315, -0.5556, -1.0), (-0.8315, -0.5556, 1.0), (-0.9239, -0.3827, -1.0), (-0.9239, -0.3827, 1.0), (-0.9808, -0.1951, -1.0), (-0.9808, -0.1951, 1.0), (-1.0, 1.192e-08, -1.0), (-1.0, 1.192e-08, 1.0), (-0.9808, 0.1951, -1.0), (-0.9808, 0.1951, 1.0), (-0.9239, 0.3827, -1.0), (-0.9239, 0.3827, 1.0), (-0.8315, 0.5556, -1.0), (-0.8315, 0.5556, 1.0), (-0.7071, 0.7071, -1.0), (-0.7071, 0.7071, 1.0), (-0.5556, 0.8315, -1.0), (-0.5556, 0.8315, 1.0), (-0.3827, 0.9239, -1.0), (-0.3827, 0.9239, 1.0), (-0.1951, 0.9808, -1.0), (-0.1951, 0.9808, 1.0)], [], [(0, 1, 3, 2), (2, 3, 5, 4), (4, 5, 7, 6), (6, 7, 9, 8), (8, 9, 11, 10), (10, 11, 13, 12), (12, 13, 15, 14), (14, 15, 17, 16), (16, 17, 19, 18), (18, 19, 21, 20), (20, 21, 23, 22), (22, 23, 25, 24), (24, 25, 27, 26), (26, 27, 29, 28), (28, 29, 31, 30), (30, 31, 33, 32), (32, 33, 35, 34), (34, 35, 37, 36), (36, 37, 39, 38), (38, 39, 41, 40), (40, 41, 43, 42), (42, 43, 45, 44), (44, 45, 47, 46), (46, 47, 49, 48), (48, 49, 51, 50), (50, 51, 53, 52), (52, 53, 55, 54), (54, 55, 57, 56), (56, 57, 59, 58), (58, 59, 61, 60), (3, 1, 63, 61, 59, 57, 55, 53, 51, 49, 47, 45, 43, 41, 39, 37, 35, 33, 31, 29, 27, 25, 23, 21, 19, 17, 15, 13, 11, 9, 7, 5), (60, 61, 63, 62), (62, 63, 1, 0), (0, 2, 4, 6, 8, 10, 12, 14, 16, 18, 20, 22, 24, 26, 28, 30, 32, 34, 36, 38, 40, 42, 44, 46, 48, 50, 52, 54, 56, 58, 60, 62)])
me_cylinder_001.polygons.foreach_set('use_smooth', [True] * 34)
_uv = me_cylinder_001.uv_layers.new(name='UVMap')
_uv.uv.foreach_set('vector', [0.1328, 0.3647, 0.3019, 0.5001, 0.2886, 0.5166, 0.1196, 0.3813, 0.1196, 0.3813, 0.2886, 0.5166, 0.2754, 0.5332, 0.1063, 0.3978, 0.1063, 0.3978, 0.2754, 0.5332, 0.2621, 0.5498, 0.09303, 0.4144, 0.09303, 0.4144, 0.2621, 0.5498, 0.2488, 0.5663, 0.07976, 0.431, 0.07976, 0.431, 0.2488, 0.5663, 0.2355, 0.5829, 0.06649, 0.4475, 0.06649, 0.4475, 0.2355, 0.5829, 0.2223, 0.5995, 0.05322, 0.4641, 0.05322, 0.4641, 0.2223, 0.5995, 0.209, 0.6161, 0.03996, 0.4807, 0.03996, 0.4807, 0.209, 0.6161, 0.1957, 0.6326, 0.02669, 0.4973, 0.02669, 0.4973, 0.1957, 0.6326, 0.1825, 0.6492, 0.01342, 0.5138, 0.01342, 0.5138, 0.1825, 0.6492, 0.1692, 0.6658, 0.0001498, 0.5304, 0.4247, 0.0001498, 0.5938, 0.1355, 0.5805, 0.1521, 0.4115, 0.01672, 0.4115, 0.01672, 0.5805, 0.1521, 0.5673, 0.1687, 0.3982, 0.03329, 0.3982, 0.03329, 0.5673, 0.1687, 0.554, 0.1852, 0.3849, 0.04986, 0.3849, 0.04986, 0.554, 0.1852, 0.5407, 0.2018, 0.3717, 0.06643, 0.3717, 0.06643, 0.5407, 0.2018, 0.5275, 0.2184, 0.3584, 0.083, 0.3584, 0.083, 0.5275, 0.2184, 0.5142, 0.2349, 0.3451, 0.09957, 0.3451, 0.09957, 0.5142, 0.2349, 0.5009, 0.2515, 0.3319, 0.1161, 0.3319, 0.1161, 0.5009, 0.2515, 0.4876, 0.2681, 0.3186, 0.1327, 0.3186, 0.1327, 0.4876, 0.2681, 0.4744, 0.2847, 0.3053, 0.1493, 0.3053, 0.1493, 0.4744, 0.2847, 0.4611, 0.3012, 0.2921, 0.1658, 0.2921, 0.1658, 0.4611, 0.3012, 0.4478, 0.3178, 0.2788, 0.1824, 0.2788, 0.1824, 0.4478, 0.3178, 0.4346, 0.3344, 0.2655, 0.199, 0.2655, 0.199, 0.4346, 0.3344, 0.4213, 0.3509, 0.2523, 0.2156, 0.2523, 0.2156, 0.4213, 0.3509, 0.408, 0.3675, 0.239, 0.2321, 0.239, 0.2321, 0.408, 0.3675, 0.3948, 0.3841, 0.2257, 0.2487, 0.2257, 0.2487, 0.3948, 0.3841, 0.3815, 0.4006, 0.2124, 0.2653, 0.2124, 0.2653, 0.3815, 0.4006, 0.3682, 0.4172, 0.1992, 0.2818, 0.1992, 0.2818, 0.3682, 0.4172, 0.355, 0.4338, 0.1859, 0.2984, 0.1859, 0.2984, 0.355, 0.4338, 0.3417, 0.4504, 0.1726, 0.315, 0.1726, 0.315, 0.3417, 0.4504, 0.3284, 0.4669, 0.1594, 0.3316, 0.4264, 0.5339, 0.4099, 0.5206, 0.3962, 0.5044, 0.386, 0.4858, 0.3796, 0.4655, 0.3772, 0.4444, 0.3791, 0.4233, 0.385, 0.4029, 0.3948, 0.3841, 0.408, 0.3675, 0.4243, 0.3538, 0.4429, 0.3436, 0.4631, 0.3372, 0.4842, 0.3349, 0.5054, 0.3367, 0.5258, 0.3426, 0.5446, 0.3524, 0.5612, 0.3657, 0.5748, 0.3819, 0.5851, 0.4005, 0.5915, 0.4207, 0.5938, 0.4418, 0.592, 0.463, 0.5861, 0.4834, 0.5763, 0.5022, 0.563, 0.5188, 0.5468, 0.5325, 0.5282, 0.5427, 0.5079, 0.5491, 0.4868, 0.5514, 0.4657, 0.5496, 0.4453, 0.5437, 0.1594, 0.3316, 0.3284, 0.4669, 0.3152, 0.4835, 0.1461, 0.3481, 0.1461, 0.3481, 0.3152, 0.4835, 0.3019, 0.5001, 0.1328, 0.3647, 0.08916, 0.2638, 0.07259, 0.2505, 0.05892, 0.2343, 0.04869, 0.2157, 0.04229, 0.1955, 0.03995, 0.1744, 0.04178, 0.1532, 0.0477, 0.1328, 0.05748, 0.114, 0.07075, 0.09741, 0.08699, 0.08375, 0.1056, 0.07352, 0.1258, 0.06711, 0.1469, 0.06478, 0.1681, 0.0666, 0.1885, 0.07252, 0.2073, 0.0823, 0.2239, 0.09557, 0.2375, 0.1118, 0.2478, 0.1304, 0.2542, 0.1507, 0.2565, 0.1718, 0.2547, 0.1929, 0.2488, 0.2133, 0.239, 0.2321, 0.2257, 0.2487, 0.2095, 0.2624, 0.1909, 0.2726, 0.1706, 0.279, 0.1495, 0.2813, 0.1284, 0.2795, 0.108, 0.2736])
me_cylinder_001.materials.append(mat_uv)
me_cylinder_001.use_remesh_fix_poles = True
me_cylinder_001.use_remesh_preserve_attributes = False
me_cylinder_001.update()
me_cone_001 = bpy.data.meshes.new('Cone.001')
me_cone_001.from_pydata([(0.0, 1.0, -1.0), (0.1951, 0.9808, -1.0), (0.3827, 0.9239, -1.0), (0.5556, 0.8315, -1.0), (0.7071, 0.7071, -1.0), (0.8315, 0.5556, -1.0), (0.9239, 0.3827, -1.0), (0.9808, 0.1951, -1.0), (1.0, -4.371e-08, -1.0), (0.9808, -0.1951, -1.0), (0.9239, -0.3827, -1.0), (0.8315, -0.5556, -1.0), (0.7071, -0.7071, -1.0), (0.5556, -0.8315, -1.0), (0.3827, -0.9239, -1.0), (0.1951, -0.9808, -1.0), (-8.742e-08, -1.0, -1.0), (-0.1951, -0.9808, -1.0), (-0.3827, -0.9239, -1.0), (-0.5556, -0.8315, -1.0), (-0.7071, -0.7071, -1.0), (-0.8315, -0.5556, -1.0), (-0.9239, -0.3827, -1.0), (-0.9808, -0.1951, -1.0), (-1.0, 1.192e-08, -1.0), (-0.9808, 0.1951, -1.0), (-0.9239, 0.3827, -1.0), (-0.8315, 0.5556, -1.0), (-0.7071, 0.7071, -1.0), (-0.5556, 0.8315, -1.0), (-0.3827, 0.9239, -1.0), (-0.1951, 0.9808, -1.0), (0.0, 0.0, 0.1748)], [], [(0, 32, 1), (1, 32, 2), (2, 32, 3), (3, 32, 4), (4, 32, 5), (5, 32, 6), (6, 32, 7), (7, 32, 8), (8, 32, 9), (9, 32, 10), (10, 32, 11), (11, 32, 12), (12, 32, 13), (13, 32, 14), (14, 32, 15), (15, 32, 16), (16, 32, 17), (17, 32, 18), (18, 32, 19), (19, 32, 20), (20, 32, 21), (21, 32, 22), (22, 32, 23), (23, 32, 24), (24, 32, 25), (25, 32, 26), (26, 32, 27), (27, 32, 28), (28, 32, 29), (29, 32, 30), (0, 1, 2, 3, 4, 5, 6, 7, 8, 9, 10, 11, 12, 13, 14, 15, 16, 17, 18, 19, 20, 21, 22, 23, 24, 25, 26, 27, 28, 29, 30, 31), (30, 32, 31), (31, 32, 0)])
me_cone_001.polygons.foreach_set('use_smooth', [True] * 33)
_uv = me_cone_001.uv_layers.new(name='UVMap')
_uv.uv.foreach_set('vector', [0.3084, 0.6809, 0.3775, 0.833, 0.2897, 0.6908, 0.2897, 0.6908, 0.3775, 0.833, 0.2723, 0.7031, 0.2723, 0.7031, 0.3775, 0.833, 0.2567, 0.7175, 0.2567, 0.7175, 0.3775, 0.833, 0.2431, 0.7338, 0.2431, 0.7338, 0.3775, 0.833, 0.2316, 0.7516, 0.2316, 0.7516, 0.3775, 0.833, 0.2224, 0.7708, 0.2224, 0.7708, 0.3775, 0.833, 0.2158, 0.7909, 0.2158, 0.7909, 0.3775, 0.833, 0.2118, 0.8118, 0.2118, 0.8118, 0.3775, 0.833, 0.2104, 0.833, 0.2104, 0.833, 0.3775, 0.833, 0.2118, 0.8541, 0.2118, 0.8541, 0.3775, 0.833, 0.2158, 0.875, 0.2158, 0.875, 0.3775, 0.833, 0.2224, 0.8951, 0.2224, 0.8951, 0.3775, 0.833, 0.2316, 0.9143, 0.2316, 0.9143, 0.3775, 0.833, 0.2431, 0.9322, 0.2431, 0.9322, 0.3775, 0.833, 0.2567, 0.9484, 0.2567, 0.9484, 0.3775, 0.833, 0.2723, 0.9628, 0.2723, 0.9628, 0.3775, 0.833, 0.2897, 0.9751, 0.2897, 0.9751, 0.3775, 0.833, 0.3084, 0.9851, 0.3084, 0.9851, 0.3775, 0.833, 0.3282, 0.9926, 0.3282, 0.9926, 0.3775, 0.833, 0.3489, 0.9976, 0.3489, 0.9976, 0.3775, 0.833, 0.37, 0.9999, 0.37, 0.9999, 0.3775, 0.833, 0.3912, 0.9995, 0.3912, 0.9995, 0.3775, 0.833, 0.4122, 0.9964, 0.4122, 0.9964, 0.3775, 0.833, 0.4326, 0.9907, 0.4326, 0.9907, 0.3775, 0.833, 0.4522, 0.9824, 0.4522, 0.6835, 0.3775, 0.833, 0.4326, 0.6753, 0.4326, 0.6753, 0.3775, 0.833, 0.4122, 0.6695, 0.4122, 0.6695, 0.3775, 0.833, 0.3912, 0.6665, 0.3912, 0.6665, 0.3775, 0.833, 0.37, 0.6661, 0.37, 0.6661, 0.3775, 0.833, 0.3489, 0.6684, 0.1388, 0.6771, 0.1585, 0.6851, 0.1762, 0.6968, 0.1913, 0.7118, 0.2032, 0.7293, 0.2114, 0.7489, 0.2157, 0.7697, 0.2158, 0.7909, 0.2118, 0.8118, 0.2038, 0.8314, 0.1921, 0.8491, 0.1771, 0.8642, 0.1596, 0.8761, 0.14, 0.8844, 0.1192, 0.8886, 0.09797, 0.8887, 0.07712, 0.8847, 0.05746, 0.8767, 0.03975, 0.865, 0.02465, 0.8501, 0.01276, 0.8325, 0.004528, 0.8129, 0.0002691, 0.7921, 0.0001498, 0.7709, 0.004174, 0.7501, 0.01219, 0.7304, 0.02388, 0.7127, 0.03881, 0.6976, 0.05639, 0.6857, 0.07596, 0.6775, 0.09675, 0.6732, 0.118, 0.6731, 0.3489, 0.6684, 0.3775, 0.833, 0.3282, 0.6733, 0.3282, 0.6733, 0.3775, 0.833, 0.3084, 0.6809])
me_cone_001.materials.append(mat_uv)
me_cone_001.use_remesh_fix_poles = True
me_cone_001.use_remesh_preserve_attributes = False
me_cone_001.update()

# ---- objects
ob_wing = bpy.data.objects.new('Wing', me_grid)
ob_wing_001 = bpy.data.objects.new('Wing.001', me_grid_001)
ob_wing_002 = bpy.data.objects.new('Wing.002', me_grid_002)
ob_wing_003 = bpy.data.objects.new('Wing.003', me_grid_003)
ob_cylinder = bpy.data.objects.new('Cylinder', me_cylinder_001)
ob_cone = bpy.data.objects.new('Cone', me_cone_001)

# ---- transforms, parenting, visibility, modifiers, constraints
ob_wing.location = (0.46, 0.0, 0.0)
ob_wing.rotation_euler = (1.571, 0.0, 0.0)
ob_wing.scale = (1.1, 1.1, 1.1)
ob_wing_001.location = (-0.46, 0.0, 0.0)
ob_wing_001.rotation_euler = (1.571, -0.0, -3.142)
ob_wing_001.scale = (1.1, 1.1, 1.1)
ob_wing_002.location = (0.0, 0.46, 0.0)
ob_wing_002.rotation_euler = (1.571, -0.0, 1.571)
ob_wing_002.scale = (1.1, 1.1, 1.1)
ob_wing_003.location = (0.0, -0.46, 0.0)
ob_wing_003.rotation_euler = (1.571, -0.0, -1.571)
ob_wing_003.scale = (1.1, 1.1, 1.1)
ob_cylinder.location = (0.0, 0.0, 2.209)
ob_cylinder.scale = (0.6994, 0.6994, 1.94)
ob_cone.location = (0.0, 0.0, 5.15)
ob_cone.scale = (0.6994, 0.6994, 1.0)

# ---- collection membership
col_collection.objects.link(ob_wing)
col_collection.objects.link(ob_wing_001)
col_collection.objects.link(ob_wing_002)
col_collection.objects.link(ob_wing_003)
col_collection.objects.link(ob_cylinder)
col_collection.objects.link(ob_cone)

# ---- scene / render settings (as saved in the file)
scene.frame_start = 1; scene.frame_end = 250; scene.frame_set(1)
scene.render.engine = 'BLENDER_EEVEE_NEXT'
scene.cycles.sampling_pattern = 'TABULATED_SOBOL'
scene.cycles.use_light_tree = False
scene.view_settings.view_transform = 'Filmic'
bpy.context.view_layer.update()

# ---- added for rendering (the .blend has no active camera and no usable light): camera, sun
cam_auto = bpy.data.cameras.new('AutoCamera')
cam_auto.lens = 50.0
cam_auto.sensor_width = 36.0
cam_auto.clip_end = 1000.0
ob_auto_camera = bpy.data.objects.new('AutoCamera', cam_auto)
scene.collection.objects.link(ob_auto_camera)
ob_auto_camera.location = (6.72711, -8.07254, 7.60409)
ob_auto_camera.rotation_euler = (1.09748, -7.21219e-08, 0.694738)
scene.camera = ob_auto_camera
light_auto_sun = bpy.data.lights.new('AutoSun', 'SUN')
light_auto_sun.energy = 3.0
light_auto_sun.angle = 0.0523599
ob_auto_sun = bpy.data.objects.new('AutoSun', light_auto_sun)
scene.collection.objects.link(ob_auto_sun)
ob_auto_sun.rotation_euler = (0.872665, 0.174533, 0.523599)
bpy.context.view_layer.update()
